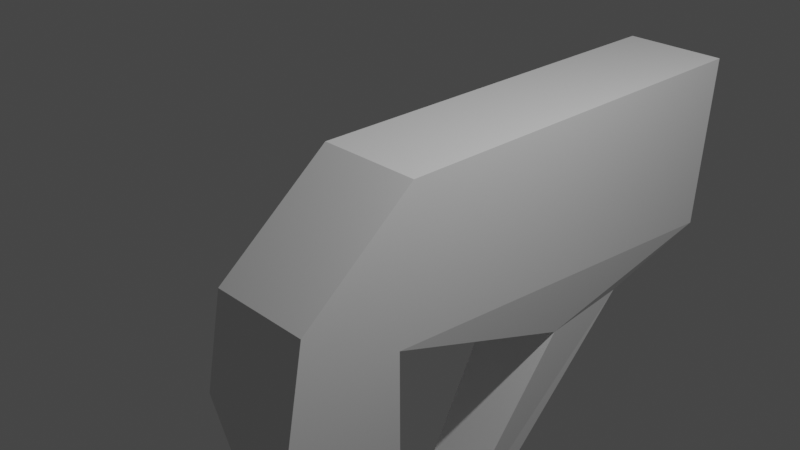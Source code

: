 # Source: pistol.blend  (saved by Blender 2.91.10; exported with 4.5.12 LTS)
import bpy
from mathutils import Matrix  # noqa: F401  (used for matrix-valued properties, if any)

bpy.ops.wm.read_factory_settings(use_empty=True)
scene = bpy.context.scene
scene.name = 'Scene'

# ---- collections
col_collection = bpy.data.collections.new('Collection'); scene.collection.children.link(col_collection)

# ---- world
world_world = bpy.data.worlds.new('World'); scene.world = world_world
world_world.use_nodes = True; world_world.node_tree.nodes.clear()
_N = world_world.node_tree.nodes; _L = world_world.node_tree.links
n0 = _N.new('ShaderNodeOutputWorld'); n0.name = 'World Output'; n0.location = (300, 300)
n1 = _N.new('ShaderNodeBackground'); n1.name = 'Background'; n1.location = (10, 300)
n1.inputs[0].default_value = (0.05088, 0.05088, 0.05088, 1.0)
_L.new(n1.outputs[0], n0.inputs[0])
n0.is_active_output = True
world_world.color = (0.05088, 0.05088, 0.05088)
world_world.use_sun_shadow = False
world_world.sun_shadow_jitter_overblur = 0.0

# ---- cameras
cam_camera = bpy.data.cameras.new('Camera')
cam_camera.clip_end = 100.0
cam_camera.ortho_scale = 7.314

# ---- lights
light_light = bpy.data.lights.new('Light', 'POINT')
light_light.transmission_factor = 0.0
light_light.energy = 1000.0
light_light.shadow_soft_size = 0.1
light_light.shadow_maximum_resolution = 0.006
light_light.use_absolute_resolution = True

# ---- meshes
me_cube_001 = bpy.data.meshes.new('Cube.001')
me_cube_001.from_pydata([(-1.0, -1.0, 1.892), (-1.0, 4.112, 0.2774), (-1.0, 4.081, 2.426), (1.0, -1.0, 1.892), (1.0, 4.112, 0.2774), (1.0, 4.081, 2.426), (-1.0, -2.36, -0.5183), (-1.0, -2.27, 0.624), (1.0, -2.27, 0.624), (1.0, -2.36, -0.5183), (-1.0, -1.282, -3.595), (1.0, -1.282, -3.595), (-1.0, -1.0, 0.08458), (1.0, -1.0, 0.08458), (-1.0, -0.652, -3.248), (1.0, -0.652, -3.248), (-0.797, 2.799, -0.3604), (-0.797, 1.701, -0.599), (0.7972, 2.799, -0.3604), (0.7988, 1.702, -0.6029), (-1.0, -0.7675, -4.009), (1.0, -0.7675, -4.009), (-1.0, -1.01, -3.889), (1.0, -1.01, -3.889), (-0.4931, 0.5418, -3.57), (-0.4931, 0.3318, -3.268), (0.4761, 0.5418, -3.57), (0.4771, 0.3326, -3.27)], [], [(12, 0, 2, 1), (1, 2, 5, 4), (4, 5, 3, 13), (3, 0, 7, 8), (13, 12, 17, 19), (5, 2, 0, 3), (9, 8, 7, 6), (13, 3, 8, 9), (0, 12, 6, 7), (6, 12, 14, 10), (15, 11, 23, 21), (13, 9, 11, 15), (9, 6, 10, 11), (17, 16, 24, 25), (1, 4, 18, 16), (12, 1, 16, 17), (4, 13, 19, 18), (12, 15, 14), (12, 13, 15), (20, 21, 23, 22), (24, 26, 21, 20), (10, 14, 20, 22), (11, 10, 22, 23), (25, 24, 20, 14), (19, 17, 25, 27), (16, 18, 26, 24), (18, 19, 27, 26), (26, 27, 15, 21), (27, 25, 14, 15)])
_uv = me_cube_001.uv_layers.new(name='UVMap')
_uv.uv.foreach_set('vector', [0.375, 0.0, 0.625, 0.0, 0.625, 0.25, 0.375, 0.25, 0.375, 0.25, 0.625, 0.25, 0.625, 0.5, 0.375, 0.5, 0.375, 0.5, 0.625, 0.5, 0.625, 0.75, 0.375, 0.75, 0.625, 0.75, 0.875, 0.75, 0.875, 0.75, 0.625, 0.75, 0.375, 0.75, 0.125, 0.75, 0.125, 0.75, 0.375, 0.75, 0.625, 0.5, 0.875, 0.5, 0.875, 0.75, 0.625, 0.75, 0.375, 0.75, 0.625, 0.75, 0.625, 1.0, 0.375, 1.0, 0.375, 0.75, 0.625, 0.75, 0.625, 0.75, 0.375, 0.75, 0.625, 0.0, 0.375, 0.0, 0.375, 0.0, 0.625, 0.0, 0.375, 0.0, 0.375, 0.0, 0.375, 0.0, 0.375, 0.0, 0.375, 0.75, 0.375, 0.75, 0.375, 0.75, 0.375, 0.75, 0.375, 0.75, 0.375, 0.75, 0.375, 0.75, 0.375, 0.75, 0.375, 0.75, 0.375, 1.0, 0.375, 1.0, 0.375, 0.75, 0.375, 0.0, 0.375, 0.25, 0.375, 0.25, 0.375, 0.0, 0.375, 0.25, 0.375, 0.5, 0.375, 0.5, 0.375, 0.25, 0.375, 0.0, 0.375, 0.25, 0.375, 0.25, 0.375, 0.0, 0.375, 0.5, 0.375, 0.75, 0.375, 0.75, 0.375, 0.5, 0.0, 0.0, 0.0, 0.0, 0.0, 0.0, 0.0, 0.0, 0.0, 0.0, 0.0, 0.0, 0.125, 0.75, 0.375, 0.75, 0.375, 0.75, 0.125, 0.75, 0.375, 0.25, 0.375, 0.5, 0.375, 0.75, 0.125, 0.75, 0.375, 0.0, 0.375, 0.0, 0.375, 0.0, 0.375, 0.0, 0.375, 0.75, 0.375, 1.0, 0.375, 1.0, 0.375, 0.75, 0.375, 0.0, 0.375, 0.25, 0.375, 0.0, 0.375, 0.0, 0.375, 0.75, 0.125, 0.75, 0.125, 0.75, 0.375, 0.75, 0.375, 0.25, 0.375, 0.5, 0.375, 0.5, 0.375, 0.25, 0.375, 0.5, 0.375, 0.75, 0.375, 0.75, 0.375, 0.5, 0.375, 0.5, 0.375, 0.75, 0.375, 0.75, 0.375, 0.75, 0.375, 0.75, 0.125, 0.75, 0.0, 0.0, 0.0, 0.0])
_ca = me_cube_001.color_attributes.new('Col', 'BYTE_COLOR', 'CORNER')
_ca.data.foreach_set('color', [1.0, 1.0, 1.0, 1.0, 1.0, 1.0, 1.0, 1.0, 1.0, 1.0, 1.0, 1.0, 1.0, 1.0, 1.0, 1.0, 1.0, 1.0, 1.0, 1.0, 1.0, 1.0, 1.0, 1.0, 1.0, 1.0, 1.0, 1.0, 1.0, 1.0, 1.0, 1.0, 1.0, 1.0, 1.0, 1.0, 1.0, 1.0, 1.0, 1.0, 1.0, 1.0, 1.0, 1.0, 1.0, 1.0, 1.0, 1.0, 1.0, 1.0, 1.0, 1.0, 1.0, 1.0, 1.0, 1.0, 1.0, 1.0, 1.0, 1.0, 1.0, 1.0, 1.0, 1.0, 1.0, 1.0, 1.0, 1.0, 1.0, 1.0, 1.0, 1.0, 1.0, 1.0, 1.0, 1.0, 1.0, 1.0, 1.0, 1.0, 1.0, 1.0, 1.0, 1.0, 1.0, 1.0, 1.0, 1.0, 1.0, 1.0, 1.0, 1.0, 1.0, 1.0, 1.0, 1.0, 1.0, 1.0, 1.0, 1.0, 1.0, 1.0, 1.0, 1.0, 1.0, 1.0, 1.0, 1.0, 1.0, 1.0, 1.0, 1.0, 1.0, 1.0, 1.0, 1.0, 1.0, 1.0, 1.0, 1.0, 1.0, 1.0, 1.0, 1.0, 1.0, 1.0, 1.0, 1.0, 1.0, 1.0, 1.0, 1.0, 1.0, 1.0, 1.0, 1.0, 1.0, 1.0, 1.0, 1.0, 1.0, 1.0, 1.0, 1.0, 1.0, 1.0, 1.0, 1.0, 1.0, 1.0, 1.0, 1.0, 1.0, 1.0, 1.0, 1.0, 1.0, 1.0, 1.0, 1.0, 1.0, 1.0, 1.0, 1.0, 1.0, 1.0, 1.0, 1.0, 1.0, 1.0, 1.0, 1.0, 1.0, 1.0, 1.0, 1.0, 1.0, 1.0, 1.0, 1.0, 1.0, 1.0, 1.0, 1.0, 1.0, 1.0, 1.0, 1.0, 1.0, 1.0, 1.0, 1.0, 1.0, 1.0, 1.0, 1.0, 1.0, 1.0, 1.0, 1.0, 1.0, 1.0, 1.0, 1.0, 1.0, 1.0, 1.0, 1.0, 1.0, 1.0, 1.0, 1.0, 1.0, 1.0, 1.0, 1.0, 1.0, 1.0, 1.0, 1.0, 1.0, 1.0, 1.0, 1.0, 1.0, 1.0, 1.0, 1.0, 1.0, 1.0, 1.0, 1.0, 1.0, 1.0, 1.0, 1.0, 1.0, 1.0, 1.0, 1.0, 1.0, 1.0, 1.0, 1.0, 1.0, 1.0, 1.0, 1.0, 1.0, 1.0, 1.0, 1.0, 1.0, 1.0, 1.0, 1.0, 1.0, 1.0, 1.0, 1.0, 1.0, 1.0, 1.0, 1.0, 1.0, 1.0, 1.0, 1.0, 1.0, 1.0, 1.0, 1.0, 1.0, 1.0, 1.0, 1.0, 1.0, 1.0, 1.0, 1.0, 1.0, 1.0, 1.0, 1.0, 1.0, 1.0, 1.0, 1.0, 1.0, 1.0, 1.0, 1.0, 1.0, 1.0, 1.0, 1.0, 1.0, 1.0, 1.0, 1.0, 1.0, 1.0, 1.0, 1.0, 1.0, 1.0, 1.0, 1.0, 1.0, 1.0, 1.0, 1.0, 1.0, 1.0, 1.0, 1.0, 1.0, 1.0, 1.0, 1.0, 1.0, 1.0, 1.0, 1.0, 1.0, 1.0, 1.0, 1.0, 1.0, 1.0, 1.0, 1.0, 1.0, 1.0, 1.0, 1.0, 1.0, 1.0, 1.0, 1.0, 1.0, 1.0, 1.0, 1.0, 1.0, 1.0, 1.0, 1.0, 1.0, 1.0, 1.0, 1.0, 1.0, 1.0, 1.0, 1.0, 1.0, 1.0, 1.0, 1.0, 1.0, 1.0, 1.0, 1.0, 1.0, 1.0, 1.0, 1.0, 1.0, 1.0, 1.0, 1.0, 1.0, 1.0, 1.0, 1.0, 1.0, 1.0, 1.0, 1.0, 1.0, 1.0, 1.0, 1.0, 1.0, 1.0, 1.0, 1.0, 1.0, 1.0, 1.0, 1.0, 1.0, 1.0, 1.0, 1.0, 1.0, 1.0, 1.0, 1.0, 1.0, 1.0, 1.0, 1.0, 1.0, 1.0, 1.0, 1.0, 1.0, 1.0, 1.0, 1.0, 1.0, 1.0, 1.0, 1.0, 1.0, 1.0, 1.0, 1.0, 1.0, 1.0, 1.0, 1.0, 1.0, 1.0, 1.0, 1.0, 1.0, 1.0, 1.0, 1.0, 1.0, 1.0, 1.0, 1.0, 1.0, 1.0, 1.0, 1.0, 1.0, 1.0, 1.0, 1.0, 1.0, 1.0, 1.0, 1.0, 1.0, 1.0, 1.0, 1.0, 1.0, 1.0, 1.0, 1.0])
me_cube_001.use_remesh_fix_poles = True
me_cube_001.use_remesh_preserve_attributes = False
me_cube_001.use_mirror_vertex_groups = False
me_cube_001.update()
me_cube_002 = bpy.data.meshes.new('Cube.002')
me_cube_002.from_pydata([(-0.8088, 0.3064, -1.0), (-1.0, -1.0, 0.8789), (0.8088, 0.3064, -1.0), (1.0, -1.0, 0.8789), (-1.0, -1.597, -1.0), (-1.0, -1.526, -0.2133), (1.0, -1.526, -0.2133), (1.0, -1.597, -1.0), (-1.0, -1.0, -3.932), (1.0, -1.0, -3.932), (-1.0, -1.437, -4.194), (1.0, -1.437, -4.194), (-1.0, -0.5729, -4.746), (1.0, -0.5729, -4.746), (-1.0, -0.8633, -5.098), (1.0, -0.8633, -5.098), (-1.0, 1.217, 1.186), (-0.8088, 0.6538, -1.0), (0.8088, 0.6538, -1.0), (1.0, 1.217, 1.186), (-1.0, -1.0, -1.0), (1.0, -1.0, -1.0), (1.0, 1.217, -1.0), (-1.0, 1.217, -1.0), (-0.8088, 0.44, -2.484), (0.8088, 0.44, -2.484), (0.8088, 0.7779, -2.655), (-0.8088, 0.7779, -2.655)], [], [(1, 20, 4, 5), (7, 6, 5, 4), (4, 20, 8, 10), (3, 1, 5, 6), (21, 3, 6, 7), (9, 11, 15, 13), (7, 4, 10, 11), (20, 21, 9, 8), (21, 7, 11, 9), (12, 13, 15, 14), (11, 10, 14, 15), (10, 8, 12, 14), (8, 9, 13, 12), (22, 19, 3, 21), (23, 16, 19, 22), (16, 23, 20, 1), (18, 2, 25, 26), (19, 16, 1, 3), (0, 2, 21, 20), (18, 17, 23, 22), (2, 18, 22, 21), (17, 0, 20, 23), (27, 26, 25, 24), (2, 0, 24, 25), (0, 17, 27, 24), (17, 18, 26, 27)])
_uv = me_cube_002.uv_layers.new(name='UVMap')
_uv.uv.foreach_set('vector', [0.625, 0.0, 0.375, 0.0, 0.375, 0.0, 0.625, 0.0, 0.375, 0.75, 0.625, 0.75, 0.625, 1.0, 0.375, 1.0, 0.375, 0.0, 0.375, 0.0, 0.375, 0.0, 0.375, 0.0, 0.625, 0.75, 0.875, 0.75, 0.875, 0.75, 0.625, 0.75, 0.375, 0.75, 0.625, 0.75, 0.625, 0.75, 0.375, 0.75, 0.375, 0.75, 0.375, 0.75, 0.375, 0.75, 0.375, 0.75, 0.375, 0.75, 0.375, 1.0, 0.375, 1.0, 0.375, 0.75, 0.125, 0.75, 0.375, 0.75, 0.375, 0.75, 0.125, 0.75, 0.375, 0.75, 0.375, 0.75, 0.375, 0.75, 0.375, 0.75, 0.125, 0.75, 0.375, 0.75, 0.375, 0.75, 0.125, 0.75, 0.375, 0.75, 0.375, 1.0, 0.375, 1.0, 0.375, 0.75, 0.375, 0.0, 0.375, 0.0, 0.375, 0.0, 0.375, 0.0, 0.125, 0.75, 0.375, 0.75, 0.375, 0.75, 0.125, 0.75, 0.375, 0.5, 0.625, 0.5, 0.625, 0.75, 0.375, 0.75, 0.375, 0.25, 0.625, 0.25, 0.625, 0.5, 0.375, 0.5, 0.625, 0.25, 0.375, 0.25, 0.375, 0.0, 0.625, 0.0, 0.3564, 0.5056, 0.3232, 0.6739, 0.3232, 0.6739, 0.3564, 0.5056, 0.625, 0.5, 0.625, 0.25, 0.875, 0.75, 0.625, 0.75, 0.2342, 0.6538, 0.3232, 0.6739, 0.375, 0.75, 0.125, 0.75, 0.3564, 0.5056, 0.3362, 0.4167, 0.375, 0.25, 0.375, 0.5, 0.3232, 0.6739, 0.3564, 0.5056, 0.375, 0.5, 0.375, 0.75, 0.3362, 0.4167, 0.2342, 0.6538, 0.125, 0.75, 0.375, 0.25, 0.3362, 0.4167, 0.3564, 0.5056, 0.3232, 0.6739, 0.2342, 0.6538, 0.3232, 0.6739, 0.2342, 0.6538, 0.2342, 0.6538, 0.3232, 0.6739, 0.2342, 0.6538, 0.3362, 0.4167, 0.3362, 0.4167, 0.2342, 0.6538, 0.3362, 0.4167, 0.3564, 0.5056, 0.3564, 0.5056, 0.3362, 0.4167])
_ca = me_cube_002.color_attributes.new('Col', 'BYTE_COLOR', 'CORNER')
_ca.data.foreach_set('color', [1.0, 1.0, 1.0, 1.0, 1.0, 1.0, 1.0, 1.0, 1.0, 1.0, 1.0, 1.0, 1.0, 1.0, 1.0, 1.0, 1.0, 1.0, 1.0, 1.0, 1.0, 1.0, 1.0, 1.0, 1.0, 1.0, 1.0, 1.0, 1.0, 1.0, 1.0, 1.0, 1.0, 1.0, 1.0, 1.0, 1.0, 1.0, 1.0, 1.0, 1.0, 1.0, 1.0, 1.0, 1.0, 1.0, 1.0, 1.0, 1.0, 1.0, 1.0, 1.0, 1.0, 1.0, 1.0, 1.0, 1.0, 1.0, 1.0, 1.0, 1.0, 1.0, 1.0, 1.0, 1.0, 1.0, 1.0, 1.0, 1.0, 1.0, 1.0, 1.0, 1.0, 1.0, 1.0, 1.0, 1.0, 1.0, 1.0, 1.0, 1.0, 1.0, 1.0, 1.0, 1.0, 1.0, 1.0, 1.0, 1.0, 1.0, 1.0, 1.0, 1.0, 1.0, 1.0, 1.0, 1.0, 1.0, 1.0, 1.0, 1.0, 1.0, 1.0, 1.0, 1.0, 1.0, 1.0, 1.0, 1.0, 1.0, 1.0, 1.0, 1.0, 1.0, 1.0, 1.0, 1.0, 1.0, 1.0, 1.0, 1.0, 1.0, 1.0, 1.0, 1.0, 1.0, 1.0, 1.0, 1.0, 1.0, 1.0, 1.0, 1.0, 1.0, 1.0, 1.0, 1.0, 1.0, 1.0, 1.0, 1.0, 1.0, 1.0, 1.0, 1.0, 1.0, 1.0, 1.0, 1.0, 1.0, 1.0, 1.0, 1.0, 1.0, 1.0, 1.0, 1.0, 1.0, 1.0, 1.0, 1.0, 1.0, 1.0, 1.0, 1.0, 1.0, 1.0, 1.0, 1.0, 1.0, 1.0, 1.0, 1.0, 1.0, 1.0, 1.0, 1.0, 1.0, 1.0, 1.0, 1.0, 1.0, 1.0, 1.0, 1.0, 1.0, 1.0, 1.0, 1.0, 1.0, 1.0, 1.0, 1.0, 1.0, 1.0, 1.0, 1.0, 1.0, 1.0, 1.0, 1.0, 1.0, 1.0, 1.0, 1.0, 1.0, 1.0, 1.0, 1.0, 1.0, 1.0, 1.0, 1.0, 1.0, 1.0, 1.0, 1.0, 1.0, 1.0, 1.0, 1.0, 1.0, 1.0, 1.0, 1.0, 1.0, 1.0, 1.0, 1.0, 1.0, 1.0, 1.0, 1.0, 1.0, 1.0, 1.0, 1.0, 1.0, 1.0, 1.0, 1.0, 1.0, 1.0, 1.0, 1.0, 1.0, 1.0, 1.0, 1.0, 1.0, 1.0, 1.0, 1.0, 1.0, 1.0, 1.0, 1.0, 1.0, 1.0, 1.0, 1.0, 1.0, 1.0, 1.0, 1.0, 1.0, 1.0, 1.0, 1.0, 1.0, 1.0, 1.0, 1.0, 1.0, 1.0, 1.0, 1.0, 1.0, 1.0, 1.0, 1.0, 1.0, 1.0, 1.0, 1.0, 1.0, 1.0, 1.0, 1.0, 1.0, 1.0, 1.0, 1.0, 1.0, 1.0, 1.0, 1.0, 1.0, 1.0, 1.0, 1.0, 1.0, 1.0, 1.0, 1.0, 1.0, 1.0, 1.0, 1.0, 1.0, 1.0, 1.0, 1.0, 1.0, 1.0, 1.0, 1.0, 1.0, 1.0, 1.0, 1.0, 1.0, 1.0, 1.0, 1.0, 1.0, 1.0, 1.0, 1.0, 1.0, 1.0, 1.0, 1.0, 1.0, 1.0, 1.0, 1.0, 1.0, 1.0, 1.0, 1.0, 1.0, 1.0, 1.0, 1.0, 1.0, 1.0, 1.0, 1.0, 1.0, 1.0, 1.0, 1.0, 1.0, 1.0, 1.0, 1.0, 1.0, 1.0, 1.0, 1.0, 1.0, 1.0, 1.0, 1.0, 1.0, 1.0, 1.0, 1.0, 1.0, 1.0, 1.0, 1.0, 1.0, 1.0, 1.0, 1.0, 1.0, 1.0, 1.0, 1.0, 1.0, 1.0, 1.0, 1.0, 1.0, 1.0, 1.0, 1.0, 1.0, 1.0, 1.0, 1.0, 1.0, 1.0, 1.0, 1.0, 1.0, 1.0, 1.0, 1.0, 1.0, 1.0, 1.0, 1.0, 1.0, 1.0, 1.0, 1.0, 1.0, 1.0, 1.0, 1.0, 1.0, 1.0, 1.0])
me_cube_002.use_remesh_fix_poles = True
me_cube_002.use_remesh_preserve_attributes = False
me_cube_002.use_mirror_vertex_groups = False
me_cube_002.update()
me_cylinder = bpy.data.meshes.new('Cylinder')
me_cylinder.from_pydata([(0.0, 1.0, -1.0), (-8.913e-08, 0.8474, -0.4631), (0.3827, 0.9239, -1.0), (0.3205, 0.7836, -0.4631), (0.7071, 0.7071, -1.0), (0.5922, 0.6021, -0.4631), (0.9239, 0.3827, -1.0), (0.7738, 0.3303, -0.4631), (1.0, -4.371e-08, -1.0), (0.8376, 0.00981, -0.4631), (0.9239, -0.3827, -1.0), (0.7738, -0.3107, -0.4631), (0.7071, -0.7071, -1.0), (0.5922, -0.5824, -0.4631), (0.3827, -0.9239, -1.0), (0.3205, -0.764, -0.4631), (1.51e-07, -1.0, -1.0), (-0.3827, -0.9239, -1.0), (-0.3205, -0.764, -0.4631), (-0.7071, -0.7071, -1.0), (-0.5922, -0.5824, -0.4631), (-0.9239, -0.3827, -1.0), (-0.7738, -0.3107, -0.4631), (-1.0, 1.192e-08, -1.0), (-0.8376, 0.00981, -0.4631), (-0.9239, 0.3827, -1.0), (-0.7738, 0.3303, -0.4631), (-0.7071, 0.7071, -1.0), (-0.5922, 0.6021, -0.4631), (-0.3827, 0.9239, -1.0), (-0.3205, 0.7836, -0.4631), (0.3827, 0.9239, -0.4631), (0.0, 1.0, -0.4631), (0.7071, 0.7071, -0.4631), (0.9239, 0.3827, -0.4631), (1.0, -4.371e-08, -0.4631), (0.9239, -0.3827, -0.4631), (0.7071, -0.7071, -0.4631), (0.3827, -0.9239, -0.4631), (1.51e-07, -1.0, -0.4631), (-0.3827, -0.9239, -0.4631), (-0.7071, -0.7071, -0.4631), (-0.9239, -0.3827, -0.4631), (-1.0, 1.192e-08, -0.4631), (-0.9239, 0.3827, -0.4631), (-0.7071, 0.7071, -0.4631), (-0.3827, 0.9239, -0.4631), (1.51e-07, -1.0, -0.4631), (0.3827, -0.9239, -0.4631), (-0.3827, -0.9239, -0.4631), (1.064e-07, -0.8277, -0.4631), (0.3205, -0.764, -0.4631), (-0.3205, -0.764, -0.4631), (0.2937, 0.7091, 0.1634), (5.542e-08, 0.7676, 0.1634), (0.7676, -3.355e-08, 0.1634), (0.7091, 0.2937, 0.1634), (0.7091, -0.2937, 0.1634), (-0.7676, 9.153e-09, 0.1634), (-0.7091, -0.2937, 0.1634), (-0.7091, 0.2937, 0.1634), (-0.2937, 0.7091, 0.1634), (0.246, 0.6038, 0.1634), (-3.865e-09, 0.6527, 0.1634), (0.6429, 0.00981, 0.1634), (0.5939, 0.2558, 0.1634), (0.5939, -0.2362, 0.1634), (-0.6429, 0.00981, 0.1634), (-0.5939, -0.2362, 0.1634), (-0.5939, 0.2558, 0.1634), (-0.246, 0.6038, 0.1634), (1.713e-07, -0.7676, 0.1634), (0.2937, -0.7091, 0.1634), (-0.2937, -0.7091, 0.1634), (1.462e-07, -0.6331, 0.1634), (0.246, -0.5841, 0.1634), (-0.246, -0.5841, 0.1634)], [], [(0, 32, 31, 2), (2, 31, 33, 4), (4, 33, 34, 6), (6, 34, 35, 8), (8, 35, 36, 10), (10, 36, 37, 12), (12, 37, 38, 14), (14, 38, 39, 16), (16, 39, 40, 17), (17, 40, 41, 19), (19, 41, 42, 21), (21, 42, 43, 23), (23, 43, 44, 25), (25, 44, 45, 27), (27, 45, 46, 29), (29, 46, 32, 0), (0, 2, 4, 6, 8, 10, 12, 14, 16, 17, 19, 21, 23, 25, 27, 29), (44, 43, 58, 60), (3, 5, 33, 31), (5, 7, 34, 33), (31, 32, 54, 53), (42, 22, 68, 59), (11, 13, 37, 36), (13, 15, 38, 37), (38, 15, 51, 48), (18, 40, 49, 52), (18, 20, 41, 40), (20, 22, 42, 41), (24, 26, 69, 67), (51, 50, 74, 75), (26, 28, 45, 44), (28, 30, 46, 45), (34, 7, 65, 56), (9, 11, 66, 64), (22, 24, 67, 68), (39, 38, 48, 47), (40, 39, 47, 49), (63, 62, 53, 54), (65, 64, 55, 56), (64, 66, 57, 55), (68, 67, 58, 59), (67, 69, 60, 58), (70, 63, 54, 61), (75, 74, 71, 72), (74, 76, 73, 71), (50, 52, 76, 74), (11, 36, 57, 66), (48, 51, 75, 72), (32, 46, 61, 54), (26, 44, 60, 69), (35, 34, 56, 55), (1, 3, 62, 63), (30, 1, 63, 70), (52, 49, 73, 76), (46, 30, 70, 61), (43, 42, 59, 58), (3, 31, 53, 62), (47, 48, 72, 71), (36, 35, 55, 57), (7, 9, 64, 65), (49, 47, 71, 73), (30, 3, 1), (28, 3, 30), (28, 5, 3), (26, 7, 28), (24, 11, 26), (7, 5, 28), (22, 11, 24), (11, 9, 7), (22, 13, 11), (20, 13, 22), (20, 15, 13), (18, 15, 20), (18, 50, 15), (11, 7, 26)])
_uv = me_cylinder.uv_layers.new(name='UVMap')
_uv.uv.foreach_set('vector', [1.0, 0.5, 1.0, 1.0, 0.9375, 1.0, 0.9375, 0.5, 0.9375, 0.5, 0.9375, 1.0, 0.875, 1.0, 0.875, 0.5, 0.875, 0.5, 0.875, 1.0, 0.8125, 1.0, 0.8125, 0.5, 0.8125, 0.5, 0.8125, 1.0, 0.75, 1.0, 0.75, 0.5, 0.75, 0.5, 0.75, 1.0, 0.6875, 1.0, 0.6875, 0.5, 0.6875, 0.5, 0.6875, 1.0, 0.625, 1.0, 0.625, 0.5, 0.625, 0.5, 0.625, 1.0, 0.5625, 1.0, 0.5625, 0.5, 0.5625, 0.5, 0.5625, 1.0, 0.5, 1.0, 0.5, 0.5, 0.5, 0.5, 0.5, 1.0, 0.4375, 1.0, 0.4375, 0.5, 0.4375, 0.5, 0.4375, 1.0, 0.375, 1.0, 0.375, 0.5, 0.375, 0.5, 0.375, 1.0, 0.3125, 1.0, 0.3125, 0.5, 0.3125, 0.5, 0.3125, 1.0, 0.25, 1.0, 0.25, 0.5, 0.25, 0.5, 0.25, 1.0, 0.1875, 1.0, 0.1875, 0.5, 0.1875, 0.5, 0.1875, 1.0, 0.125, 1.0, 0.125, 0.5, 0.125, 0.5, 0.125, 1.0, 0.0625, 1.0, 0.0625, 0.5, 0.0625, 0.5, 0.0625, 1.0, 0.0, 1.0, 0.0, 0.5, 0.75, 0.49, 0.8418, 0.4717, 0.9197, 0.4197, 0.9717, 0.3418, 0.99, 0.25, 0.9717, 0.1582, 0.9197, 0.08029, 0.8418, 0.02827, 0.75, 0.01, 0.6582, 0.02827, 0.5803, 0.08029, 0.5283, 0.1582, 0.51, 0.25, 0.5283, 0.3418, 0.5803, 0.4197, 0.6582, 0.4717, 0.1875, 1.0, 0.25, 1.0, 0.25, 1.0, 0.1875, 1.0, 0.3123, 0.4004, 0.3651, 0.3651, 0.4197, 0.4197, 0.3418, 0.4717, 0.3651, 0.3651, 0.4004, 0.3123, 0.4717, 0.3418, 0.4197, 0.4197, 0.9375, 1.0, 1.0, 1.0, 1.0, 1.0, 0.9375, 1.0, 0.02827, 0.1582, 0.0996, 0.1877, 0.0996, 0.1877, 0.02827, 0.1582, 0.4004, 0.1877, 0.3651, 0.1349, 0.4197, 0.08029, 0.4717, 0.1582, 0.3651, 0.1349, 0.3123, 0.0996, 0.3418, 0.02827, 0.4197, 0.08029, 0.3418, 0.02827, 0.3123, 0.0996, 0.3123, 0.0996, 0.3418, 0.02827, 0.1877, 0.0996, 0.1582, 0.02827, 0.1582, 0.02827, 0.1877, 0.0996, 0.1877, 0.0996, 0.1349, 0.1349, 0.08029, 0.08029, 0.1582, 0.02827, 0.1349, 0.1349, 0.0996, 0.1877, 0.02827, 0.1582, 0.08029, 0.08029, 0.08721, 0.25, 0.0996, 0.3123, 0.0996, 0.3123, 0.08721, 0.25, 0.3123, 0.0996, 0.25, 0.08721, 0.25, 0.08721, 0.3123, 0.0996, 0.0996, 0.3123, 0.1349, 0.3651, 0.08029, 0.4197, 0.02827, 0.3418, 0.1349, 0.3651, 0.1877, 0.4004, 0.1582, 0.4717, 0.08029, 0.4197, 0.4717, 0.3418, 0.4004, 0.3123, 0.4004, 0.3123, 0.4717, 0.3418, 0.4128, 0.25, 0.4004, 0.1877, 0.4004, 0.1877, 0.4128, 0.25, 0.0996, 0.1877, 0.08721, 0.25, 0.08721, 0.25, 0.0996, 0.1877, 0.5, 1.0, 0.5625, 1.0, 0.5625, 1.0, 0.5, 1.0, 0.4375, 1.0, 0.5, 1.0, 0.5, 1.0, 0.4375, 1.0, 0.25, 0.4128, 0.3123, 0.4004, 0.3418, 0.4717, 0.25, 0.49, 0.4004, 0.3123, 0.4128, 0.25, 0.49, 0.25, 0.4717, 0.3418, 0.4128, 0.25, 0.4004, 0.1877, 0.4717, 0.1582, 0.49, 0.25, 0.0996, 0.1877, 0.08721, 0.25, 0.01, 0.25, 0.02827, 0.1582, 0.08721, 0.25, 0.0996, 0.3123, 0.02827, 0.3418, 0.01, 0.25, 0.1877, 0.4004, 0.25, 0.4128, 0.25, 0.49, 0.1582, 0.4717, 0.3123, 0.0996, 0.25, 0.08721, 0.25, 0.01, 0.3418, 0.02827, 0.25, 0.08721, 0.1877, 0.0996, 0.1582, 0.02827, 0.25, 0.01, 0.25, 0.08721, 0.1877, 0.0996, 0.1877, 0.0996, 0.25, 0.08721, 0.4004, 0.1877, 0.4717, 0.1582, 0.4717, 0.1582, 0.4004, 0.1877, 0.3418, 0.02827, 0.3123, 0.0996, 0.3123, 0.0996, 0.3418, 0.02827, 0.0, 1.0, 0.0625, 1.0, 0.0625, 1.0, 0.0, 1.0, 0.0996, 0.3123, 0.02827, 0.3418, 0.02827, 0.3418, 0.0996, 0.3123, 0.75, 1.0, 0.8125, 1.0, 0.8125, 1.0, 0.75, 1.0, 0.25, 0.4128, 0.3123, 0.4004, 0.3123, 0.4004, 0.25, 0.4128, 0.1877, 0.4004, 0.25, 0.4128, 0.25, 0.4128, 0.1877, 0.4004, 0.1877, 0.0996, 0.1582, 0.02827, 0.1582, 0.02827, 0.1877, 0.0996, 0.1582, 0.4717, 0.1877, 0.4004, 0.1877, 0.4004, 0.1582, 0.4717, 0.25, 1.0, 0.3125, 1.0, 0.3125, 1.0, 0.25, 1.0, 0.3123, 0.4004, 0.3418, 0.4717, 0.3418, 0.4717, 0.3123, 0.4004, 0.5, 1.0, 0.5625, 1.0, 0.5625, 1.0, 0.5, 1.0, 0.6875, 1.0, 0.75, 1.0, 0.75, 1.0, 0.6875, 1.0, 0.4004, 0.3123, 0.4128, 0.25, 0.4128, 0.25, 0.4004, 0.3123, 0.4375, 1.0, 0.5, 1.0, 0.5, 1.0, 0.4375, 1.0, 0.0, 0.0, 0.0, 0.0, 0.0, 0.0, 0.0, 0.0, 0.0, 0.0, 0.0, 0.0, 0.0, 0.0, 0.0, 0.0, 0.0, 0.0, 0.0, 0.0, 0.0, 0.0, 0.0, 0.0, 0.0, 0.0, 0.0, 0.0, 0.0, 0.0, 0.0, 0.0, 0.0, 0.0, 0.0, 0.0, 0.0, 0.0, 0.0, 0.0, 0.0, 0.0, 0.0, 0.0, 0.0, 0.0, 0.0, 0.0, 0.0, 0.0, 0.0, 0.0, 0.0, 0.0, 0.0, 0.0, 0.0, 0.0, 0.0, 0.0, 0.0, 0.0, 0.0, 0.0, 0.0, 0.0, 0.0, 0.0, 0.0, 0.0, 0.0, 0.0, 0.0, 0.0, 0.0, 0.0, 0.0, 0.0, 0.0, 0.0, 0.0, 0.0, 0.0, 0.0])
me_cylinder.use_remesh_fix_poles = True
me_cylinder.use_remesh_preserve_attributes = False
me_cylinder.use_mirror_vertex_groups = False
me_cylinder.update()

# ---- objects
ob_light = bpy.data.objects.new('Light', light_light)
ob_camera = bpy.data.objects.new('Camera', cam_camera)
ob_cube = bpy.data.objects.new('Cube', me_cube_001)
ob_cube_001 = bpy.data.objects.new('Cube.001', me_cube_002)
ob_cylinder = bpy.data.objects.new('Cylinder', me_cylinder)

# ---- transforms, parenting, visibility, modifiers, constraints
ob_light.location = (4.076, 1.005, 5.904)
ob_light.rotation_euler = (0.6503, 0.05522, 1.866)
ob_light.lock_rotations_4d = False
ob_light.empty_display_type = 'ARROWS'
ob_light.color = (0.0, 0.0, 0.0, 0.0)
ob_light.lineart.crease_threshold = 0.0
ob_camera.location = (7.359, -6.926, 4.958)
ob_camera.rotation_euler = (1.109, 0.0, 0.8149)
ob_camera.lock_rotations_4d = False
ob_camera.empty_display_type = 'ARROWS'
ob_camera.color = (0.0, 0.0, 0.0, 0.0)
ob_camera.display_type = 'WIRE'
ob_camera.lineart.crease_threshold = 0.0
ob_cube.location = (0.0, 0.3945, -1.212)
ob_cube.rotation_euler = (-0.09984, -0.0, 0.0)
ob_cube.scale = (0.6362, 1.0, 1.0)
ob_cube.lineart.crease_threshold = 0.0
ob_cube_001.location = (1.441, -22.89, -0.4828)
ob_cube_001.scale = (0.5978, 2.57, 1.218)
ob_cube_001.lineart.crease_threshold = 0.0
ob_cylinder.location = (0.0, 5.043, -0.009985)
ob_cylinder.rotation_euler = (-1.571, -0.0, 0.0)
ob_cylinder.scale = (0.426, 0.426, 0.426)
ob_cylinder.lineart.crease_threshold = 0.0

# ---- collection membership
col_collection.objects.link(ob_light)
col_collection.objects.link(ob_camera)
col_collection.objects.link(ob_cube)
col_collection.objects.link(ob_cube_001)
col_collection.objects.link(ob_cylinder)

# ---- scene / render settings (as saved in the file)
scene.camera = ob_camera
scene.frame_start = 1; scene.frame_end = 250; scene.frame_set(36)
scene.render.engine = 'BLENDER_EEVEE_NEXT'
scene.cycles.use_denoising = False
scene.cycles.samples = 128
scene.cycles.sampling_pattern = 'TABULATED_SOBOL'
scene.cycles.use_adaptive_sampling = False
scene.cycles.use_light_tree = False
scene.view_settings.view_transform = 'Filmic'
bpy.context.view_layer.update()
